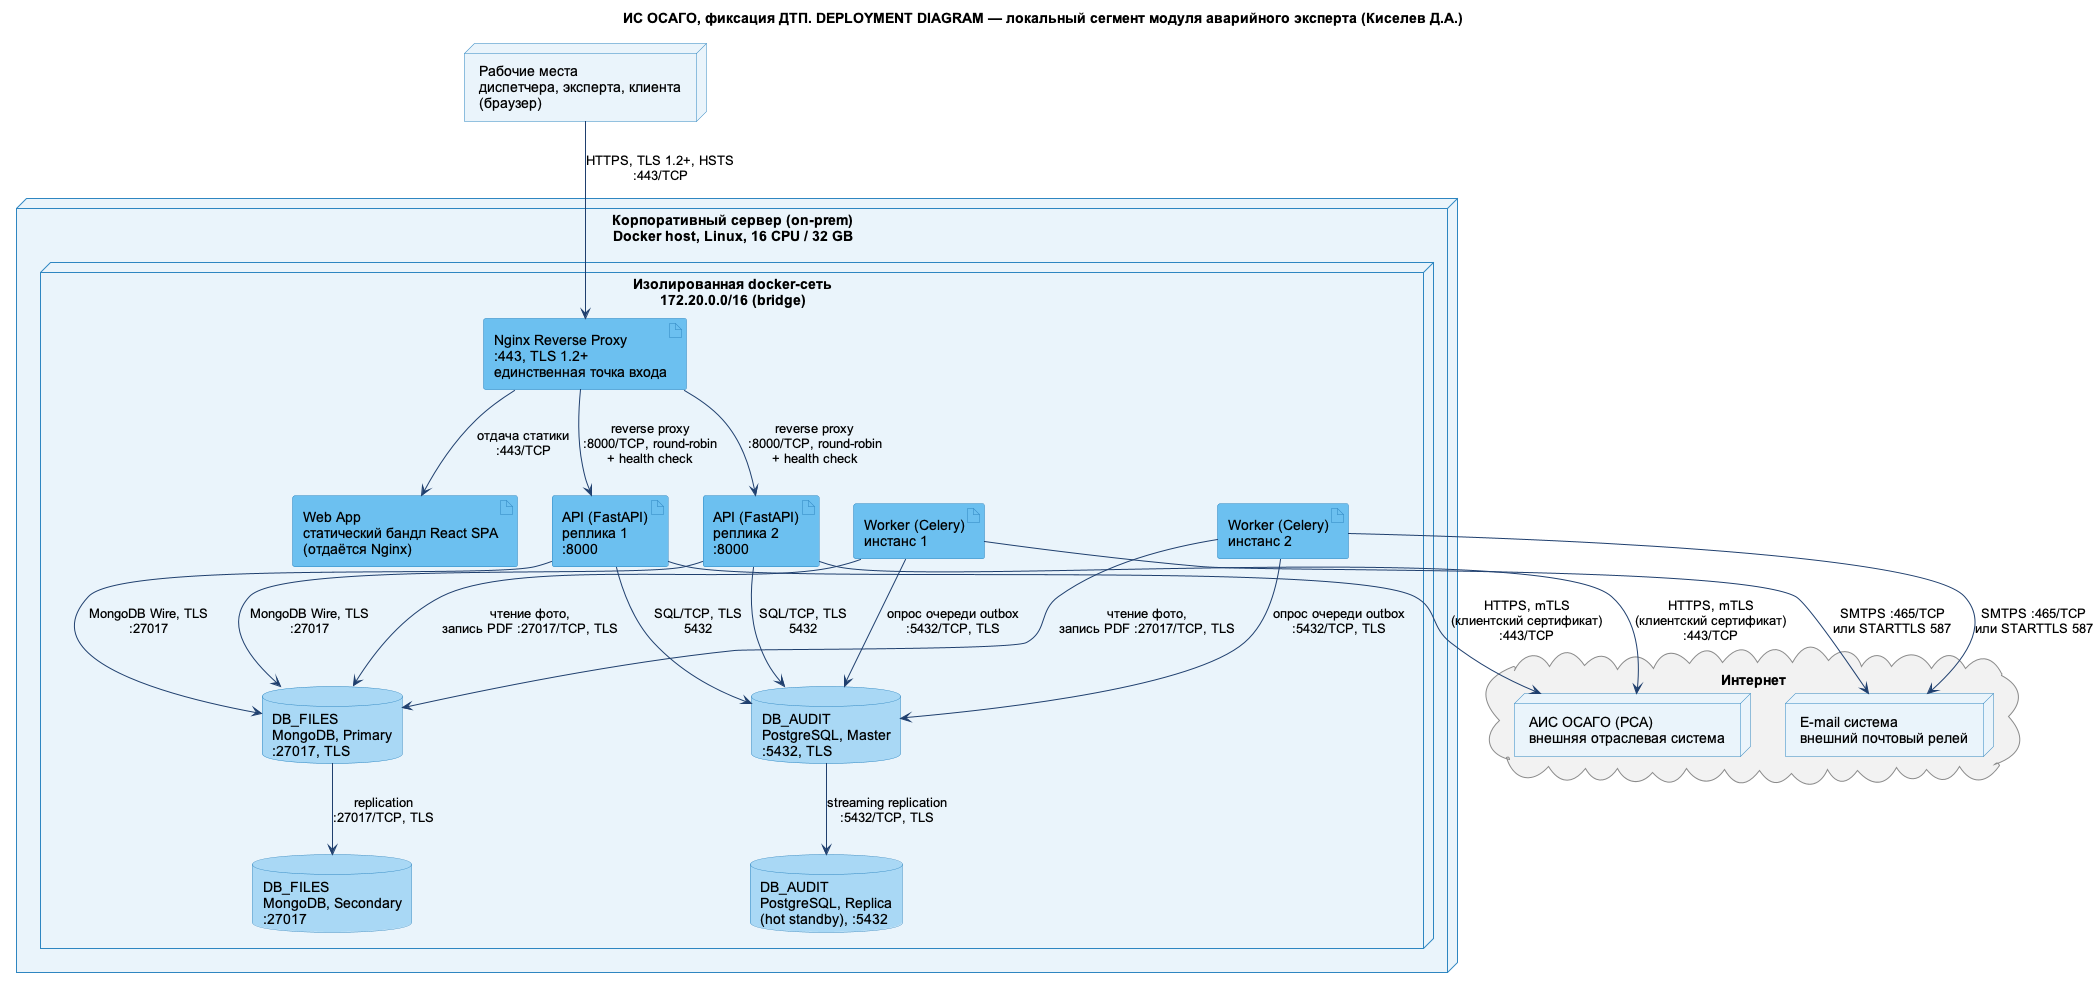

The diagram above was rendered by PlantUML. Its source (embedded in the PNG):
@startuml
skinparam defaultFontName Arial
skinparam shadowing false
skinparam ArrowColor #1F3F6E
skinparam node {
  BackgroundColor #EAF4FB
  BorderColor #2E86C1
}
skinparam artifact {
  BackgroundColor #6CC0F0
  BorderColor #2E86C1
}
skinparam database {
  BackgroundColor #A9D8F5
  BorderColor #2E86C1
}
skinparam cloud {
  BackgroundColor #F2F2F2
  BorderColor #8A8A8A
}

title ИС ОСАГО, фиксация ДТП. DEPLOYMENT DIAGRAM — локальный сегмент модуля аварийного эксперта (Киселев Д.А.)

node "Рабочие места\nдиспетчера, эксперта, клиента\n(браузер)" as ws

node "Корпоративный сервер (on-prem)\nDocker host, Linux, 16 CPU / 32 GB" as host {
  node "Изолированная docker-сеть\n172.20.0.0/16 (bridge)" as net {
    artifact "Nginx Reverse Proxy\n:443, TLS 1.2+\nединственная точка входа" as nginx
    artifact "Web App\nстатический бандл React SPA\n(отдаётся Nginx)" as webapp
    artifact "API (FastAPI)\nреплика 1\n:8000" as api1
    artifact "API (FastAPI)\nреплика 2\n:8000" as api2
    artifact "Worker (Celery)\nинстанс 1" as w1
    artifact "Worker (Celery)\nинстанс 2" as w2
    database "DB_AUDIT\nPostgreSQL, Master\n:5432, TLS" as audit_m
    database "DB_AUDIT\nPostgreSQL, Replica\n(hot standby), :5432" as audit_r
    database "DB_FILES\nMongoDB, Primary\n:27017, TLS" as files_p
    database "DB_FILES\nMongoDB, Secondary\n:27017" as files_s
  }
}

cloud "Интернет" as inet {
  node "E-mail система\nвнешний почтовый релей" as email
  node "АИС ОСАГО (РСА)\nвнешняя отраслевая система" as ais
}

ws --> nginx : HTTPS, TLS 1.2+, HSTS\n:443/TCP
nginx --> webapp : отдача статики\n:443/TCP
nginx --> api1 : reverse proxy\n:8000/TCP, round-robin\n+ health check
nginx --> api2 : reverse proxy\n:8000/TCP, round-robin\n+ health check
api1 --> audit_m : SQL/TCP, TLS\n5432
api2 --> audit_m : SQL/TCP, TLS\n5432
api1 --> files_p : MongoDB Wire, TLS\n:27017
api2 --> files_p : MongoDB Wire, TLS\n:27017
w1 --> audit_m : опрос очереди outbox\n:5432/TCP, TLS
w2 --> audit_m : опрос очереди outbox\n:5432/TCP, TLS
w1 --> files_p : чтение фото,\nзапись PDF :27017/TCP, TLS
w2 --> files_p : чтение фото,\nзапись PDF :27017/TCP, TLS
audit_m --> audit_r : streaming replication\n:5432/TCP, TLS
files_p --> files_s : replication\n:27017/TCP, TLS
w1 --> email : SMTPS :465/TCP\nили STARTTLS 587
w2 --> email : SMTPS :465/TCP\nили STARTTLS 587
api1 --> ais : HTTPS, mTLS\n(клиентский сертификат)\n:443/TCP
api2 --> ais : HTTPS, mTLS\n(клиентский сертификат)\n:443/TCP
@enduml